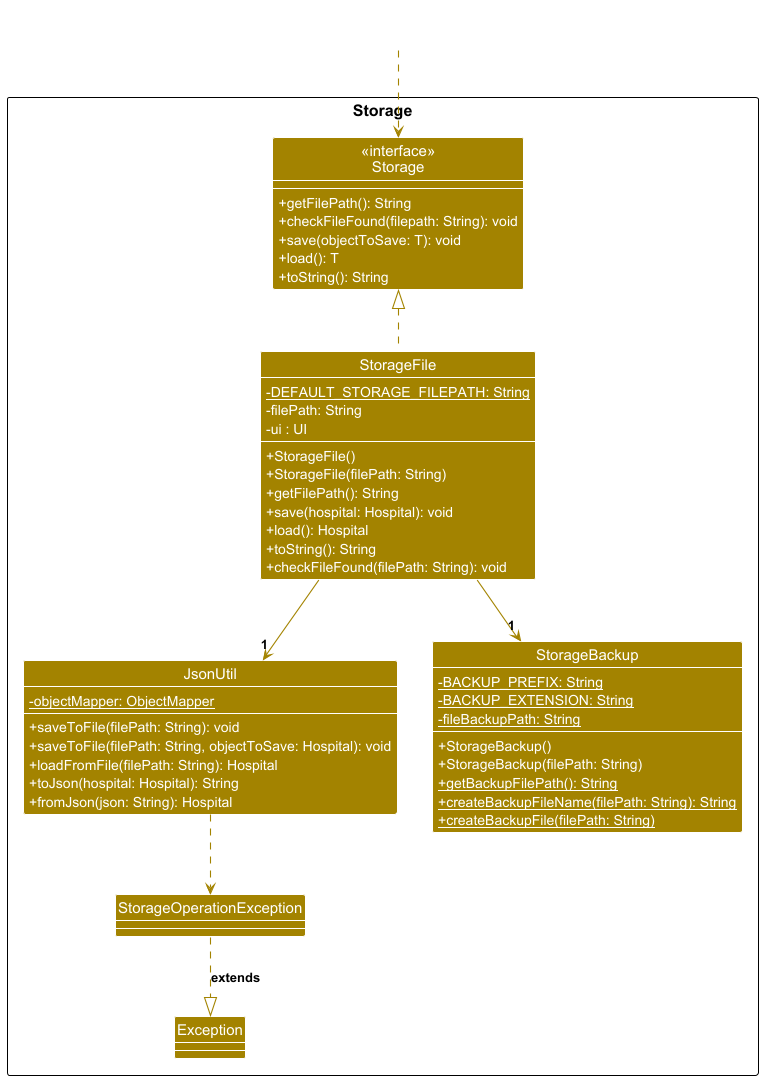

The diagram above was rendered by PlantUML. Its source (embedded in the PNG):
@startuml
!include style.puml
skinparam arrowThickness 1.1
skinparam arrowColor STORAGE_COLOR
skinparam classBackgroundColor STORAGE_COLOR

package Storage as StoragePackage {
    Class "<<interface>>\nStorage" as Storage {
        +getFilePath(): String
        +checkFileFound(filepath: String): void
        +save(objectToSave: T): void
        +load(): T
        +toString(): String
    }

    class StorageFile {
        +StorageFile()
        +StorageFile(filePath: String)
        +getFilePath(): String
        +save(hospital: Hospital): void
        +load(): Hospital
        +toString(): String
        +checkFileFound(filePath: String): void
        {static} -DEFAULT_STORAGE_FILEPATH: String
        -filePath: String
        -ui : UI
        ' -jsonUtil : JsonUtil
    }

    class JsonUtil {
        +saveToFile(filePath: String): void
        +saveToFile(filePath: String, objectToSave: Hospital): void
        +loadFromFile(filePath: String): Hospital
        +toJson(hospital: Hospital): String
        +fromJson(json: String): Hospital
        {static} -objectMapper: ObjectMapper
    }

    class StorageBackup {
        +StorageBackup()
        +StorageBackup(filePath: String)
        {static} +getBackupFilePath(): String
        {static} +createBackupFileName(filePath: String): String
        {static} +createBackupFile(filePath: String)
        {static} -BACKUP_PREFIX: String
        {static} -BACKUP_EXTENSION: String
        {static} -fileBackupPath: String
    }

    class StorageOperationException {
    }

    class Exception {
    }
}

' package "hospital" {
'     class Hospital {
'         // TODO: Get from Hospital class
'     }
' }




' package "exception" {
'     class StorageOperationException {
'     }
' }

Class HiddenOutside #FFFFFF
HiddenOutside ..> Storage

StorageFile .up.|> Storage
' StorageFile *-- "1" Hospital
StorageFile --> "1" JsonUtil
StorageFile --> "1" StorageBackup
JsonUtil ..> StorageOperationException
StorageOperationException .down.|> Exception : extends
' JsonUtil --> StorageOperationException : Throws

@enduml